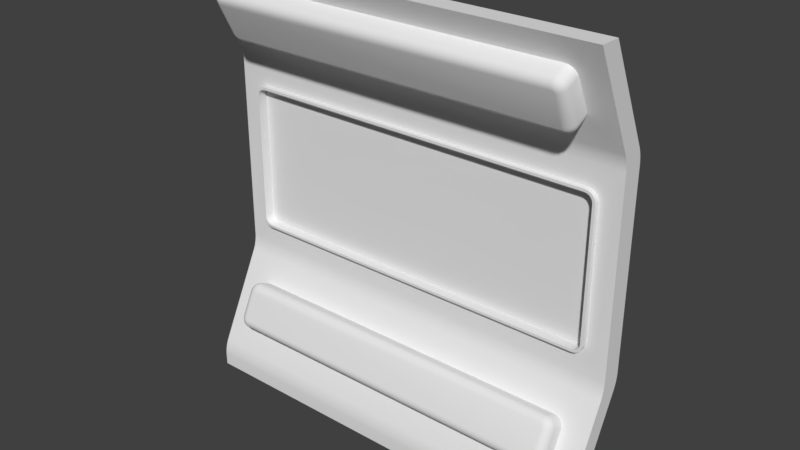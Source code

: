 # Source: LaboratoryWindowedWall.blend  (saved by Blender 2.78.0; exported with 4.5.12 LTS)
import bpy
from mathutils import Matrix  # noqa: F401  (used for matrix-valued properties, if any)

bpy.ops.wm.read_factory_settings(use_empty=True)
scene = bpy.context.scene
scene.name = 'Scene'

# ---- collections
col_collection_1 = bpy.data.collections.new('Collection 1'); scene.collection.children.link(col_collection_1)

# ---- world
world_world = bpy.data.worlds.new('World'); scene.world = world_world
world_world.color = (0.05088, 0.05088, 0.05088)
world_world.use_sun_shadow = False
world_world.sun_shadow_jitter_overblur = 0.0
world_world.cycles.sampling_method = 'MANUAL'

# ---- meshes
me_cube_002 = bpy.data.meshes.new('Cube.002')
me_cube_002.from_pydata([(-0.05, -0.05, -0.05), (-0.05, -0.05, 0.05), (-0.05, 0.05, -0.05), (-0.05, 0.05, 0.05), (0.05, -0.05, -0.05), (0.05, -0.05, 0.05), (0.05, 0.05, -0.05), (0.05, 0.05, 0.05)], [], [(0, 1, 3, 2), (2, 3, 7, 6), (6, 7, 5, 4), (4, 5, 1, 0), (2, 6, 4, 0), (7, 3, 1, 5)])
me_cube_002.use_remesh_preserve_volume = False
me_cube_002.use_remesh_preserve_attributes = False
me_cube_002.use_mirror_vertex_groups = False
me_cube_002.update()
me_cube_001 = bpy.data.meshes.new('Cube.001')
me_cube_001.from_pydata([(-2.0, 0.8, -1.0), (-2.0, 1.0, -1.0), (2.0, 0.8, -1.0), (2.0, 1.0, -1.0), (-2.0, 1.0, 3.2), (2.0, 1.0, 3.2), (-2.0, 1.38, 0.2), (-2.0, 1.278, 0.1619), (-2.0, 1.29, 0.2025), (-2.0, 1.297, 0.2439), (2.0, 1.38, 0.2), (2.0, 1.297, 0.2439), (2.0, 1.29, 0.2025), (2.0, 1.278, 0.1619), (-2.0, 1.464, 0.1284), (-2.0, 1.42, 0.2), (-2.0, 1.497, 0.2439), (-2.0, 1.49, 0.2025), (-2.0, 1.478, 0.1619), (2.0, 1.464, 0.1284), (2.0, 1.42, 0.2), (2.0, 1.478, 0.1619), (2.0, 1.49, 0.2025), (2.0, 1.497, 0.2439), (-2.0, 1.464, 2.272), (-2.0, 1.42, 2.2), (-2.0, 1.478, 2.238), (-2.0, 1.49, 2.198), (-2.0, 1.497, 2.156), (2.0, 1.464, 2.272), (2.0, 1.42, 2.2), (2.0, 1.497, 2.156), (2.0, 1.49, 2.198), (2.0, 1.478, 2.238), (-2.0, 1.38, 2.2), (-2.0, 1.297, 2.156), (-2.0, 1.29, 2.198), (-2.0, 1.278, 2.238), (2.0, 1.38, 2.2), (2.0, 1.278, 2.238), (2.0, 1.29, 2.198), (2.0, 1.297, 2.156), (-2.0, 1.036, -0.7284), (-2.0, 1.0, -0.88), (-2.0, 0.92, -0.8), (-2.0, 1.022, -0.7619), (-2.0, 1.01, -0.8025), (-2.0, 1.003, -0.8439), (2.0, 1.0, -0.88), (2.0, 1.036, -0.7284), (2.0, 0.92, -0.8), (2.0, 1.003, -0.8439), (2.0, 1.01, -0.8025), (2.0, 1.022, -0.7619), (-2.0, 0.8, -0.88), (-2.0, 0.88, -0.8), (-2.0, 0.8027, -0.8439), (-2.0, 0.8105, -0.8025), (-2.0, 0.8221, -0.7619), (2.0, 0.8, -0.88), (2.0, 0.88, -0.8), (2.0, 0.8221, -0.7619), (2.0, 0.8105, -0.8025), (2.0, 0.8027, -0.8439), (2.0, 1.3, 0.28), (-2.0, 1.3, 0.28), (-2.0, 1.5, 0.28), (2.0, 1.5, 0.28), (2.0, 1.5, 2.12), (-2.0, 1.5, 2.12), (-2.0, 1.3, 2.12), (2.0, 1.3, 2.12), (-1.7, 1.3, 0.48), (-1.8, 1.3, 0.58), (-1.871, 1.3, 0.4093), (-1.731, 1.3, 0.4849), (-1.759, 1.3, 0.4991), (-1.781, 1.3, 0.5212), (-1.795, 1.3, 0.5491), (1.8, 1.3, 0.58), (1.7, 1.3, 0.48), (1.871, 1.3, 0.4093), (1.795, 1.3, 0.5491), (1.781, 1.3, 0.5212), (1.759, 1.3, 0.4991), (1.731, 1.3, 0.4849), (-1.8, 1.5, 0.58), (-1.7, 1.5, 0.48), (-1.871, 1.5, 0.4093), (-1.795, 1.5, 0.5491), (-1.781, 1.5, 0.5212), (-1.759, 1.5, 0.4991), (-1.731, 1.5, 0.4849), (1.7, 1.5, 0.48), (1.8, 1.5, 0.58), (1.871, 1.5, 0.4093), (1.731, 1.5, 0.4849), (1.759, 1.5, 0.4991), (1.781, 1.5, 0.5212), (1.795, 1.5, 0.5491), (-1.7, 1.5, 1.92), (-1.8, 1.5, 1.82), (-1.871, 1.5, 1.991), (-1.731, 1.5, 1.915), (-1.759, 1.5, 1.901), (-1.781, 1.5, 1.879), (-1.795, 1.5, 1.851), (1.8, 1.5, 1.82), (1.7, 1.5, 1.92), (1.871, 1.5, 1.991), (1.795, 1.5, 1.851), (1.781, 1.5, 1.879), (1.759, 1.5, 1.901), (1.731, 1.5, 1.915), (-1.8, 1.3, 1.82), (-1.7, 1.3, 1.92), (-1.871, 1.3, 1.991), (-1.795, 1.3, 1.851), (-1.781, 1.3, 1.879), (-1.759, 1.3, 1.901), (-1.731, 1.3, 1.915), (1.7, 1.3, 1.92), (1.8, 1.3, 1.82), (1.871, 1.3, 1.991), (1.731, 1.3, 1.915), (1.759, 1.3, 1.901), (1.781, 1.3, 1.879), (1.795, 1.3, 1.851), (1.775, 1.55, 0.582), (1.698, 1.55, 0.505), (1.771, 1.55, 0.5569), (1.76, 1.55, 0.5361), (1.744, 1.55, 0.5196), (1.723, 1.55, 0.509), (-1.698, 1.55, 0.505), (-1.775, 1.55, 0.582), (-1.723, 1.55, 0.509), (-1.744, 1.55, 0.5196), (-1.76, 1.55, 0.5361), (-1.771, 1.55, 0.5569), (-1.775, 1.55, 1.818), (-1.698, 1.55, 1.895), (-1.771, 1.55, 1.843), (-1.76, 1.55, 1.864), (-1.744, 1.55, 1.88), (-1.723, 1.55, 1.891), (1.698, 1.55, 1.895), (1.775, 1.55, 1.818), (1.723, 1.55, 1.891), (1.744, 1.55, 1.88), (1.76, 1.55, 1.864), (1.771, 1.55, 1.843), (-1.775, 1.25, 0.582), (-1.698, 1.25, 0.505), (-1.771, 1.25, 0.5569), (-1.76, 1.25, 0.5361), (-1.744, 1.25, 0.5196), (-1.723, 1.25, 0.509), (1.698, 1.25, 0.505), (1.775, 1.25, 0.582), (1.723, 1.25, 0.509), (1.744, 1.25, 0.5196), (1.76, 1.25, 0.5361), (1.771, 1.25, 0.5569), (1.775, 1.25, 1.818), (1.698, 1.25, 1.895), (1.771, 1.25, 1.843), (1.76, 1.25, 1.864), (1.744, 1.25, 1.88), (1.723, 1.25, 1.891), (-1.698, 1.25, 1.895), (-1.775, 1.25, 1.818), (-1.723, 1.25, 1.891), (-1.744, 1.25, 1.88), (-1.76, 1.25, 1.864), (-1.771, 1.25, 1.843), (-1.8, 1.55, 0.58), (-1.795, 1.55, 0.5491), (-1.781, 1.55, 0.5212), (-1.759, 1.55, 0.4991), (-1.731, 1.55, 0.4849), (-1.7, 1.55, 0.48), (1.795, 1.55, 0.5491), (1.8, 1.55, 0.58), (1.781, 1.55, 0.5212), (1.759, 1.55, 0.4991), (1.731, 1.55, 0.4849), (1.7, 1.55, 0.48), (-1.7, 1.55, 1.92), (-1.731, 1.55, 1.915), (-1.759, 1.55, 1.901), (-1.781, 1.55, 1.879), (-1.795, 1.55, 1.851), (-1.8, 1.55, 1.82), (1.8, 1.55, 1.82), (1.795, 1.55, 1.851), (1.781, 1.55, 1.879), (1.759, 1.55, 1.901), (1.731, 1.55, 1.915), (1.7, 1.55, 1.92), (1.8, 1.25, 0.58), (1.795, 1.25, 0.5491), (1.781, 1.25, 0.5212), (1.759, 1.25, 0.4991), (1.731, 1.25, 0.4849), (1.7, 1.25, 0.48), (-1.795, 1.25, 0.5491), (-1.8, 1.25, 0.58), (-1.781, 1.25, 0.5212), (-1.759, 1.25, 0.4991), (-1.731, 1.25, 0.4849), (-1.7, 1.25, 0.48), (1.7, 1.25, 1.92), (1.731, 1.25, 1.915), (1.759, 1.25, 1.901), (1.781, 1.25, 1.879), (1.795, 1.25, 1.851), (1.8, 1.25, 1.82), (-1.8, 1.25, 1.82), (-1.795, 1.25, 1.851), (-1.781, 1.25, 1.879), (-1.759, 1.25, 1.901), (-1.731, 1.25, 1.915), (-1.7, 1.25, 1.92), (2.0, 0.8, 3.2), (-2.0, 0.8, 3.2), (-2.0, 1.264, 0.1284), (2.0, 1.264, 0.1284), (2.0, 1.264, 2.272), (-2.0, 1.264, 2.272), (2.0, 0.8358, -0.7284), (-2.0, 0.8358, -0.7284), (-1.75, 0.9565, 2.887), (-1.65, 0.9118, 2.976), (-1.821, 0.8802, 3.04), (-1.745, 0.9427, 2.915), (-1.731, 0.9302, 2.94), (-1.709, 0.9203, 2.959), (-1.681, 0.914, 2.972), (1.65, 0.9118, 2.976), (1.75, 0.9565, 2.887), (1.821, 0.8802, 3.04), (1.681, 0.914, 2.972), (1.709, 0.9203, 2.959), (1.731, 0.9302, 2.94), (1.745, 0.9427, 2.915), (-1.75, 1.108, -0.1846), (-1.65, 1.152, -0.09516), (-1.821, 1.184, -0.03192), (-1.745, 1.122, -0.157), (-1.731, 1.134, -0.132), (-1.709, 1.144, -0.1122), (-1.681, 1.15, -0.09954), (1.65, 1.152, -0.09516), (1.75, 1.108, -0.1846), (1.821, 1.184, -0.03192), (1.681, 1.15, -0.09954), (1.709, 1.144, -0.1122), (1.731, 1.134, -0.132), (1.745, 1.122, -0.157), (-1.65, 1.152, 2.495), (-1.75, 1.108, 2.585), (-1.821, 1.184, 2.432), (-1.681, 1.15, 2.5), (-1.709, 1.144, 2.512), (-1.731, 1.134, 2.532), (-1.745, 1.122, 2.557), (1.75, 1.108, 2.585), (1.65, 1.152, 2.495), (1.821, 1.184, 2.432), (1.745, 1.122, 2.557), (1.731, 1.134, 2.532), (1.709, 1.144, 2.512), (1.681, 1.15, 2.5), (-1.65, 0.9476, -0.5048), (-1.75, 0.9923, -0.4154), (-1.821, 0.916, -0.5681), (-1.681, 0.9498, -0.5005), (-1.709, 0.9561, -0.4878), (-1.731, 0.966, -0.468), (-1.745, 0.9785, -0.443), (1.75, 0.9923, -0.4154), (1.65, 0.9476, -0.5048), (1.821, 0.916, -0.5681), (1.745, 0.9785, -0.443), (1.731, 0.966, -0.468), (1.709, 0.9561, -0.4878), (1.681, 0.9498, -0.5005), (-1.67, 0.8162, -0.3203), (-1.75, 0.885, -0.3617), (-1.695, 0.8189, -0.3238), (-1.717, 0.8282, -0.3305), (-1.735, 0.8434, -0.3396), (-1.746, 0.863, -0.3504), (-1.644, 0.8045, -0.3438), (-1.65, 0.8402, -0.4512), (-1.646, 0.7969, -0.3677), (-1.647, 0.7971, -0.3927), (-1.649, 0.805, -0.4165), (-1.65, 0.8199, -0.4366), (-1.668, 0.8108, -0.3312), (-1.745, 0.8712, -0.3894), (-1.692, 0.8108, -0.3399), (-1.713, 0.8179, -0.3512), (-1.73, 0.8312, -0.3641), (-1.741, 0.8496, -0.3772), (-1.665, 0.8084, -0.3359), (-1.731, 0.8587, -0.4143), (-1.686, 0.8053, -0.3509), (-1.704, 0.8096, -0.3678), (-1.718, 0.8207, -0.3851), (-1.728, 0.8376, -0.4012), (-1.661, 0.8065, -0.3397), (-1.709, 0.8488, -0.4341), (-1.676, 0.801, -0.3596), (-1.689, 0.803, -0.381), (-1.7, 0.8123, -0.4019), (-1.706, 0.8281, -0.4202), (-1.656, 0.8053, -0.3421), (-1.681, 0.8424, -0.4468), (-1.664, 0.7982, -0.3652), (-1.671, 0.7988, -0.3894), (-1.676, 0.807, -0.4126), (-1.68, 0.822, -0.4324), (1.644, 0.8045, -0.3438), (1.65, 0.8402, -0.4512), (1.646, 0.7969, -0.3677), (1.647, 0.7971, -0.3927), (1.649, 0.805, -0.4165), (1.65, 0.8199, -0.4366), (1.67, 0.8162, -0.3203), (1.75, 0.885, -0.3617), (1.695, 0.8189, -0.3238), (1.717, 0.8282, -0.3305), (1.735, 0.8434, -0.3396), (1.746, 0.863, -0.3504), (1.656, 0.8053, -0.3421), (1.681, 0.8424, -0.4468), (1.664, 0.7982, -0.3652), (1.671, 0.7988, -0.3894), (1.676, 0.807, -0.4126), (1.68, 0.822, -0.4324), (1.661, 0.8065, -0.3397), (1.709, 0.8488, -0.4341), (1.676, 0.801, -0.3596), (1.689, 0.803, -0.381), (1.7, 0.8123, -0.4019), (1.706, 0.8281, -0.4202), (1.665, 0.8084, -0.3359), (1.731, 0.8587, -0.4143), (1.686, 0.8053, -0.3509), (1.704, 0.8096, -0.3678), (1.718, 0.8207, -0.3851), (1.728, 0.8376, -0.4012), (1.668, 0.8108, -0.3312), (1.745, 0.8712, -0.3894), (1.692, 0.8108, -0.3399), (1.713, 0.8179, -0.3512), (1.73, 0.8312, -0.3641), (1.741, 0.8496, -0.3772), (1.67, 0.926, -0.1008), (1.75, 1.0, -0.1309), (1.695, 0.9304, -0.1008), (1.717, 0.9413, -0.1043), (1.735, 0.9578, -0.111), (1.746, 0.9781, -0.1202), (1.644, 0.9378, -0.07727), (1.65, 1.045, -0.0415), (1.646, 0.9523, -0.05691), (1.647, 0.9725, -0.04205), (1.649, 0.9962, -0.03413), (1.65, 1.021, -0.03394), (1.668, 0.9314, -0.08991), (1.745, 1.014, -0.1033), (1.692, 0.9384, -0.08474), (1.713, 0.9517, -0.08358), (1.73, 0.97, -0.08655), (1.741, 0.9915, -0.09334), (1.665, 0.9338, -0.08517), (1.731, 1.027, -0.07836), (1.686, 0.9439, -0.07376), (1.704, 0.96, -0.06697), (1.718, 0.9805, -0.06547), (1.728, 1.003, -0.06939), (1.661, 0.9357, -0.08141), (1.709, 1.037, -0.05858), (1.676, 0.9482, -0.06505), (1.689, 0.9666, -0.05379), (1.7, 0.9889, -0.04874), (1.706, 1.013, -0.05039), (1.656, 0.9369, -0.079), (1.681, 1.043, -0.04587), (1.664, 0.951, -0.05946), (1.671, 0.9708, -0.04533), (1.676, 0.9943, -0.038), (1.68, 1.019, -0.03819), (-1.644, 0.9378, -0.07727), (-1.65, 1.045, -0.0415), (-1.646, 0.9523, -0.05691), (-1.647, 0.9725, -0.04205), (-1.649, 0.9962, -0.03413), (-1.65, 1.021, -0.03394), (-1.67, 0.926, -0.1008), (-1.75, 1.0, -0.1309), (-1.695, 0.9304, -0.1008), (-1.717, 0.9413, -0.1043), (-1.735, 0.9578, -0.111), (-1.746, 0.9781, -0.1202), (-1.656, 0.9369, -0.079), (-1.681, 1.043, -0.04587), (-1.664, 0.951, -0.05946), (-1.671, 0.9708, -0.04533), (-1.676, 0.9943, -0.038), (-1.68, 1.019, -0.03819), (-1.661, 0.9357, -0.08141), (-1.709, 1.037, -0.05858), (-1.676, 0.9482, -0.06505), (-1.689, 0.9666, -0.05379), (-1.7, 0.9889, -0.04874), (-1.706, 1.013, -0.05039), (-1.665, 0.9338, -0.08517), (-1.731, 1.027, -0.07836), (-1.686, 0.9439, -0.07376), (-1.704, 0.96, -0.06697), (-1.718, 0.9805, -0.06547), (-1.728, 1.003, -0.06939), (-1.668, 0.9314, -0.08991), (-1.745, 1.014, -0.1033), (-1.692, 0.9384, -0.08474), (-1.713, 0.9517, -0.08358), (-1.73, 0.97, -0.08654), (-1.741, 0.9915, -0.09334), (-1.67, 0.926, 2.501), (-1.75, 1.0, 2.531), (-1.695, 0.9304, 2.501), (-1.717, 0.9413, 2.504), (-1.735, 0.9578, 2.511), (-1.746, 0.9781, 2.52), (-1.644, 0.9378, 2.477), (-1.65, 1.045, 2.441), (-1.646, 0.9523, 2.457), (-1.647, 0.9725, 2.442), (-1.649, 0.9962, 2.434), (-1.65, 1.021, 2.434), (-1.668, 0.9314, 2.49), (-1.745, 1.014, 2.503), (-1.692, 0.9384, 2.485), (-1.713, 0.9517, 2.484), (-1.73, 0.97, 2.487), (-1.741, 0.9915, 2.493), (-1.665, 0.9338, 2.485), (-1.731, 1.027, 2.478), (-1.686, 0.9439, 2.474), (-1.704, 0.96, 2.467), (-1.718, 0.9805, 2.465), (-1.728, 1.003, 2.469), (-1.661, 0.9357, 2.481), (-1.709, 1.037, 2.459), (-1.676, 0.9482, 2.465), (-1.689, 0.9666, 2.454), (-1.7, 0.9889, 2.449), (-1.706, 1.013, 2.45), (-1.656, 0.9369, 2.479), (-1.681, 1.043, 2.446), (-1.664, 0.951, 2.459), (-1.671, 0.9708, 2.445), (-1.676, 0.9943, 2.438), (-1.68, 1.019, 2.438), (1.644, 0.9378, 2.477), (1.65, 1.045, 2.441), (1.646, 0.9523, 2.457), (1.647, 0.9725, 2.442), (1.649, 0.9962, 2.434), (1.65, 1.021, 2.434), (1.67, 0.926, 2.501), (1.75, 1.0, 2.531), (1.695, 0.9304, 2.501), (1.717, 0.9413, 2.504), (1.735, 0.9578, 2.511), (1.746, 0.9781, 2.52), (1.656, 0.9369, 2.479), (1.681, 1.043, 2.446), (1.664, 0.951, 2.459), (1.671, 0.9708, 2.445), (1.676, 0.9943, 2.438), (1.68, 1.019, 2.438), (1.661, 0.9357, 2.481), (1.709, 1.037, 2.459), (1.676, 0.9482, 2.465), (1.689, 0.9666, 2.454), (1.7, 0.9889, 2.449), (1.706, 1.013, 2.45), (1.665, 0.9338, 2.485), (1.731, 1.027, 2.478), (1.686, 0.9439, 2.474), (1.704, 0.96, 2.467), (1.718, 0.9805, 2.465), (1.728, 1.003, 2.469), (1.668, 0.9314, 2.49), (1.745, 1.014, 2.503), (1.692, 0.9384, 2.485), (1.713, 0.9517, 2.484), (1.73, 0.97, 2.487), (1.741, 0.9915, 2.493), (1.67, 0.7805, 2.792), (1.75, 0.8492, 2.833), (1.695, 0.7831, 2.795), (1.717, 0.7925, 2.802), (1.735, 0.8077, 2.811), (1.746, 0.8272, 2.822), (1.644, 0.7687, 2.815), (1.65, 0.8045, 2.923), (1.646, 0.7611, 2.839), (1.647, 0.7613, 2.864), (1.649, 0.7692, 2.888), (1.65, 0.7841, 2.908), (1.668, 0.775, 2.803), (1.745, 0.8354, 2.861), (1.692, 0.7751, 2.811), (1.713, 0.7821, 2.823), (1.73, 0.7955, 2.836), (1.741, 0.8138, 2.849), (1.665, 0.7726, 2.807), (1.731, 0.8229, 2.886), (1.686, 0.7696, 2.822), (1.704, 0.7738, 2.839), (1.718, 0.7849, 2.857), (1.728, 0.8018, 2.873), (1.661, 0.7708, 2.811), (1.709, 0.813, 2.906), (1.676, 0.7652, 2.831), (1.689, 0.7672, 2.853), (1.7, 0.7766, 2.873), (1.706, 0.7923, 2.892), (1.656, 0.7696, 2.814), (1.681, 0.8067, 2.918), (1.664, 0.7624, 2.837), (1.671, 0.763, 2.861), (1.676, 0.7712, 2.884), (1.68, 0.7862, 2.904), (-1.644, 0.7687, 2.815), (-1.65, 0.8045, 2.923), (-1.646, 0.7611, 2.839), (-1.647, 0.7613, 2.864), (-1.649, 0.7692, 2.888), (-1.65, 0.7841, 2.908), (-1.67, 0.7805, 2.792), (-1.75, 0.8492, 2.833), (-1.695, 0.7831, 2.795), (-1.717, 0.7925, 2.802), (-1.735, 0.8077, 2.811), (-1.746, 0.8272, 2.822), (-1.656, 0.7696, 2.814), (-1.681, 0.8067, 2.918), (-1.664, 0.7624, 2.837), (-1.671, 0.763, 2.861), (-1.676, 0.7712, 2.884), (-1.68, 0.7862, 2.904), (-1.661, 0.7708, 2.811), (-1.709, 0.813, 2.906), (-1.676, 0.7652, 2.831), (-1.689, 0.7672, 2.853), (-1.7, 0.7766, 2.873), (-1.706, 0.7923, 2.892), (-1.665, 0.7726, 2.807), (-1.731, 0.8229, 2.886), (-1.686, 0.7696, 2.822), (-1.704, 0.7738, 2.839), (-1.718, 0.7849, 2.857), (-1.728, 0.8018, 2.873), (-1.668, 0.775, 2.803), (-1.745, 0.8354, 2.861), (-1.692, 0.7751, 2.811), (-1.713, 0.7821, 2.823), (-1.73, 0.7955, 2.836), (-1.741, 0.8138, 2.849), (-2.0, 1.0, -1.0), (-2.0, 1.0, -1.0), (-2.0, 0.8, -1.0), (-2.0, 0.8, -1.0), (2.0, 1.0, -1.0), (2.0, 1.0, -1.0), (2.0, 0.8, -1.0), (2.0, 0.8, -1.0), (-2.0, 0.8, 3.2), (-2.0, 0.8, 3.2), (-2.0, 1.0, 3.2), (-2.0, 1.0, 3.2), (2.0, 1.0, 3.2), (2.0, 1.0, 3.2), (2.0, 0.8, 3.2), (2.0, 0.8, 3.2), (-2.0, 1.264, 0.1284), (-2.0, 1.278, 0.1619), (-2.0, 1.29, 0.2025), (-2.0, 1.297, 0.2439), (-2.0, 1.3, 0.28), (2.0, 1.3, 0.28), (2.0, 1.297, 0.2439), (2.0, 1.29, 0.2025), (2.0, 1.278, 0.1619), (2.0, 1.264, 0.1284), (-2.0, 1.5, 0.28), (-2.0, 1.497, 0.2439), (-2.0, 1.49, 0.2025), (-2.0, 1.478, 0.1619), (-2.0, 1.464, 0.1284), (2.0, 1.464, 0.1284), (2.0, 1.478, 0.1619), (2.0, 1.49, 0.2025), (2.0, 1.497, 0.2439), (2.0, 1.5, 0.28), (-2.0, 1.464, 2.272), (-2.0, 1.478, 2.238), (-2.0, 1.49, 2.198), (-2.0, 1.497, 2.156), (-2.0, 1.5, 2.12), (2.0, 1.5, 2.12), (2.0, 1.497, 2.156), (2.0, 1.49, 2.198), (2.0, 1.478, 2.238), (2.0, 1.464, 2.272), (-2.0, 1.3, 2.12), (-2.0, 1.297, 2.156), (-2.0, 1.29, 2.198), (-2.0, 1.278, 2.238), (-2.0, 1.264, 2.272), (2.0, 1.264, 2.272), (2.0, 1.278, 2.238), (2.0, 1.29, 2.198), (2.0, 1.297, 2.156), (2.0, 1.3, 2.12), (-2.0, 1.036, -0.7284), (-2.0, 1.022, -0.7619), (-2.0, 1.01, -0.8025), (-2.0, 1.003, -0.8439), (-2.0, 1.0, -0.88), (2.0, 1.0, -0.88), (2.0, 1.003, -0.8439), (2.0, 1.01, -0.8025), (2.0, 1.022, -0.7619), (2.0, 1.036, -0.7284), (-2.0, 0.8, -0.88), (-2.0, 0.8027, -0.8439), (-2.0, 0.8105, -0.8025), (-2.0, 0.8221, -0.7619), (-2.0, 0.8358, -0.7284), (2.0, 0.8358, -0.7284), (2.0, 0.8221, -0.7619), (2.0, 0.8105, -0.8025), (2.0, 0.8027, -0.8439), (2.0, 0.8, -0.88), (-1.7, 1.3, 0.48), (-1.731, 1.3, 0.4849), (-1.759, 1.3, 0.4991), (-1.781, 1.3, 0.5212), (-1.795, 1.3, 0.5491), (-1.8, 1.3, 0.58), (1.8, 1.3, 0.58), (1.795, 1.3, 0.5491), (1.781, 1.3, 0.5212), (1.759, 1.3, 0.4991), (1.731, 1.3, 0.4849), (1.7, 1.3, 0.48), (-1.8, 1.5, 0.58), (-1.795, 1.5, 0.5491), (-1.781, 1.5, 0.5212), (-1.759, 1.5, 0.4991), (-1.731, 1.5, 0.4849), (-1.7, 1.5, 0.48), (1.7, 1.5, 0.48), (1.731, 1.5, 0.4849), (1.759, 1.5, 0.4991), (1.781, 1.5, 0.5212), (1.795, 1.5, 0.5491), (1.8, 1.5, 0.58), (-1.7, 1.5, 1.92), (-1.731, 1.5, 1.915), (-1.759, 1.5, 1.901), (-1.781, 1.5, 1.879), (-1.795, 1.5, 1.851), (-1.8, 1.5, 1.82), (1.8, 1.5, 1.82), (1.795, 1.5, 1.851), (1.781, 1.5, 1.879), (1.759, 1.5, 1.901), (1.731, 1.5, 1.915), (1.7, 1.5, 1.92), (-1.8, 1.3, 1.82), (-1.795, 1.3, 1.851), (-1.781, 1.3, 1.879), (-1.759, 1.3, 1.901), (-1.731, 1.3, 1.915), (-1.7, 1.3, 1.92), (1.7, 1.3, 1.92), (1.731, 1.3, 1.915), (1.759, 1.3, 1.901), (1.781, 1.3, 1.879), (1.795, 1.3, 1.851), (1.8, 1.3, 1.82), (-1.8, 1.55, 0.58), (-1.795, 1.55, 0.5491), (-1.781, 1.55, 0.5212), (-1.759, 1.55, 0.4991), (-1.731, 1.55, 0.4849), (-1.7, 1.55, 0.48), (1.795, 1.55, 0.5491), (1.8, 1.55, 0.58), (1.781, 1.55, 0.5212), (1.759, 1.55, 0.4991), (1.731, 1.55, 0.4849), (1.7, 1.55, 0.48), (-1.7, 1.55, 1.92), (-1.731, 1.55, 1.915), (-1.759, 1.55, 1.901), (-1.781, 1.55, 1.879), (-1.795, 1.55, 1.851), (-1.8, 1.55, 1.82), (1.8, 1.55, 1.82), (1.795, 1.55, 1.851), (1.781, 1.55, 1.879), (1.759, 1.55, 1.901), (1.731, 1.55, 1.915), (1.7, 1.55, 1.92), (1.8, 1.25, 0.58), (1.795, 1.25, 0.5491), (1.781, 1.25, 0.5212), (1.759, 1.25, 0.4991), (1.731, 1.25, 0.4849), (1.7, 1.25, 0.48), (-1.795, 1.25, 0.5491), (-1.8, 1.25, 0.58), (-1.781, 1.25, 0.5212), (-1.759, 1.25, 0.4991), (-1.731, 1.25, 0.4849), (-1.7, 1.25, 0.48), (1.7, 1.25, 1.92), (1.731, 1.25, 1.915), (1.759, 1.25, 1.901), (1.781, 1.25, 1.879), (1.795, 1.25, 1.851), (1.8, 1.25, 1.82), (-1.8, 1.25, 1.82), (-1.795, 1.25, 1.851), (-1.781, 1.25, 1.879), (-1.759, 1.25, 1.901), (-1.731, 1.25, 1.915), (-1.7, 1.25, 1.92), (-1.775, 1.55, 0.582), (-1.771, 1.55, 0.5569), (-1.76, 1.55, 0.5361), (-1.744, 1.55, 0.5196), (-1.723, 1.55, 0.509), (-1.698, 1.55, 0.505), (1.771, 1.55, 0.5569), (1.775, 1.55, 0.582), (1.76, 1.55, 0.5361), (1.744, 1.55, 0.5196), (1.723, 1.55, 0.509), (1.698, 1.55, 0.505), (-1.698, 1.55, 1.895), (-1.723, 1.55, 1.891), (-1.744, 1.55, 1.88), (-1.76, 1.55, 1.864), (-1.771, 1.55, 1.843), (-1.775, 1.55, 1.818), (1.775, 1.55, 1.818), (1.771, 1.55, 1.843), (1.76, 1.55, 1.864), (1.744, 1.55, 1.88), (1.723, 1.55, 1.891), (1.698, 1.55, 1.895), (1.775, 1.25, 0.582), (1.771, 1.25, 0.5569), (1.76, 1.25, 0.5361), (1.744, 1.25, 0.5196), (1.723, 1.25, 0.509), (1.698, 1.25, 0.505), (-1.771, 1.25, 0.5569), (-1.775, 1.25, 0.582), (-1.76, 1.25, 0.5361), (-1.744, 1.25, 0.5196), (-1.723, 1.25, 0.509), (-1.698, 1.25, 0.505), (1.698, 1.25, 1.895), (1.723, 1.25, 1.891), (1.744, 1.25, 1.88), (1.76, 1.25, 1.864), (1.771, 1.25, 1.843), (1.775, 1.25, 1.818), (-1.775, 1.25, 1.818), (-1.771, 1.25, 1.843), (-1.76, 1.25, 1.864), (-1.744, 1.25, 1.88), (-1.723, 1.25, 1.891), (-1.698, 1.25, 1.895), (-1.75, 0.9565, 2.887), (-1.745, 0.9427, 2.915), (-1.731, 0.9302, 2.94), (-1.709, 0.9203, 2.959), (-1.681, 0.914, 2.972), (-1.65, 0.9118, 2.976), (1.65, 0.9118, 2.976), (1.681, 0.914, 2.972), (1.709, 0.9203, 2.959), (1.731, 0.9302, 2.94), (1.745, 0.9427, 2.915), (1.75, 0.9565, 2.887), (-1.75, 1.108, -0.1846), (-1.745, 1.122, -0.157), (-1.731, 1.134, -0.132), (-1.709, 1.144, -0.1122), (-1.681, 1.15, -0.09954), (-1.65, 1.152, -0.09516), (1.65, 1.152, -0.09516), (1.681, 1.15, -0.09954), (1.709, 1.144, -0.1122), (1.731, 1.134, -0.132), (1.745, 1.122, -0.157), (1.75, 1.108, -0.1846), (-1.65, 1.152, 2.495), (-1.681, 1.15, 2.5), (-1.709, 1.144, 2.512), (-1.731, 1.134, 2.532), (-1.745, 1.122, 2.557), (-1.75, 1.108, 2.585), (1.75, 1.108, 2.585), (1.745, 1.122, 2.557), (1.731, 1.134, 2.532), (1.709, 1.144, 2.512), (1.681, 1.15, 2.5), (1.65, 1.152, 2.495), (-1.65, 0.9476, -0.5048), (-1.681, 0.9498, -0.5005), (-1.709, 0.9561, -0.4878), (-1.731, 0.966, -0.468), (-1.745, 0.9785, -0.443), (-1.75, 0.9923, -0.4154), (1.75, 0.9923, -0.4154), (1.745, 0.9785, -0.443), (1.731, 0.966, -0.468), (1.709, 0.9561, -0.4878), (1.681, 0.9498, -0.5005), (1.65, 0.9476, -0.5048)], [], [(577, 43, 48, 580), (49, 42, 14, 19), (576, 581, 582, 578), (3, 637, 50, 60, 651, 583), (602, 15, 6, 596, 622, 34, 25, 616), (632, 44, 55, 646, 592, 6, 15, 606), (627, 38, 30, 621, 589, 590), (588, 586, 584, 591), (612, 25, 34, 626, 585, 587), (597, 10, 20, 611, 617, 30, 38, 631), (592, 593, 6), (593, 594, 6), (594, 595, 6), (595, 596, 6), (597, 598, 10), (598, 599, 10), (599, 600, 10), (600, 601, 10), (64, 65, 9, 11), (11, 9, 8, 12), (12, 8, 7, 13), (13, 7, 226, 227), (29, 24, 4, 5), (602, 603, 15), (603, 604, 15), (604, 605, 15), (605, 606, 15), (607, 608, 20), (608, 609, 20), (609, 610, 20), (610, 611, 20), (66, 67, 23, 16), (16, 23, 22, 17), (17, 22, 21, 18), (18, 21, 19, 14), (647, 60, 50, 641, 607, 20, 10, 601), (612, 613, 25), (613, 614, 25), (614, 615, 25), (615, 616, 25), (617, 618, 30), (618, 619, 30), (619, 620, 30), (620, 621, 30), (24, 29, 33, 26), (26, 33, 32, 27), (27, 32, 31, 28), (28, 31, 68, 69), (622, 623, 34), (623, 624, 34), (624, 625, 34), (625, 626, 34), (627, 628, 38), (628, 629, 38), (629, 630, 38), (630, 631, 38), (228, 229, 37, 39), (39, 37, 36, 40), (40, 36, 35, 41), (41, 35, 70, 71), (632, 633, 44), (633, 634, 44), (634, 635, 44), (635, 636, 44), (637, 638, 50), (638, 639, 50), (639, 640, 50), (640, 641, 50), (42, 49, 53, 45), (45, 53, 52, 46), (46, 52, 51, 47), (47, 51, 48, 43), (579, 642, 55, 44, 636, 1), (642, 643, 55), (643, 644, 55), (644, 645, 55), (645, 646, 55), (647, 648, 60), (648, 649, 60), (649, 650, 60), (650, 651, 60), (230, 231, 58, 61), (61, 58, 57, 62), (62, 57, 56, 63), (63, 56, 54, 59), (2, 59, 54, 0), (73, 731, 742, 114), (101, 717, 700, 86), (116, 693, 694, 123, 71, 70), (94, 707, 718, 107), (87, 705, 711, 93), (115, 747, 736, 121), (81, 663, 652, 74, 65, 64), (88, 669, 670, 95, 67, 66), (750, 780, 781, 751), (95, 675, 682, 109, 68, 67), (102, 681, 664, 88, 66, 69), (109, 687, 676, 102, 69, 68), (108, 723, 712, 100), (74, 657, 688, 116, 70, 65), (123, 699, 658, 81, 64, 71), (139, 154, 780, 750), (122, 741, 724, 79), (652, 653, 74), (653, 654, 74), (654, 655, 74), (655, 656, 74), (656, 657, 74), (658, 659, 81), (659, 660, 81), (660, 661, 81), (661, 662, 81), (662, 663, 81), (664, 665, 88), (665, 666, 88), (666, 667, 88), (667, 668, 88), (668, 669, 88), (670, 671, 95), (671, 672, 95), (672, 673, 95), (673, 674, 95), (674, 675, 95), (676, 677, 102), (677, 678, 102), (678, 679, 102), (679, 680, 102), (680, 681, 102), (682, 683, 109), (683, 684, 109), (684, 685, 109), (685, 686, 109), (686, 687, 109), (688, 689, 116), (689, 690, 116), (690, 691, 116), (691, 692, 116), (692, 693, 116), (694, 695, 123), (695, 696, 123), (696, 697, 123), (697, 698, 123), (698, 699, 123), (86, 700, 701, 89), (89, 701, 702, 90), (90, 702, 703, 91), (91, 703, 704, 92), (92, 704, 705, 87), (707, 94, 99, 706), (706, 99, 98, 708), (708, 98, 97, 709), (709, 97, 96, 710), (710, 96, 93, 711), (100, 712, 713, 103), (103, 713, 714, 104), (104, 714, 715, 105), (105, 715, 716, 106), (106, 716, 717, 101), (107, 718, 719, 110), (110, 719, 720, 111), (111, 720, 721, 112), (112, 721, 722, 113), (113, 722, 723, 108), (79, 724, 725, 82), (82, 725, 726, 83), (83, 726, 727, 84), (84, 727, 728, 85), (85, 728, 729, 80), (731, 73, 78, 730), (730, 78, 77, 732), (732, 77, 76, 733), (733, 76, 75, 734), (734, 75, 72, 735), (121, 736, 737, 124), (124, 737, 738, 125), (125, 738, 739, 126), (126, 739, 740, 127), (127, 740, 741, 122), (114, 742, 743, 117), (117, 743, 744, 118), (118, 744, 745, 119), (119, 745, 746, 120), (120, 746, 747, 115), (80, 729, 735, 72), (748, 749, 177, 176), (749, 138, 178, 177), (138, 137, 179, 178), (137, 752, 180, 179), (752, 753, 181, 180), (754, 755, 183, 182), (756, 754, 182, 184), (757, 756, 184, 185), (758, 757, 185, 186), (759, 758, 186, 187), (760, 761, 189, 188), (761, 762, 190, 189), (762, 763, 191, 190), (763, 764, 192, 191), (764, 765, 193, 192), (766, 767, 195, 194), (767, 768, 196, 195), (768, 769, 197, 196), (769, 770, 198, 197), (770, 771, 199, 198), (772, 773, 201, 200), (773, 774, 202, 201), (774, 775, 203, 202), (775, 776, 204, 203), (776, 777, 205, 204), (778, 779, 207, 206), (155, 778, 206, 208), (156, 155, 208, 209), (782, 156, 209, 210), (783, 782, 210, 211), (784, 785, 213, 212), (785, 786, 214, 213), (786, 787, 215, 214), (787, 788, 216, 215), (788, 789, 217, 216), (790, 791, 219, 218), (791, 792, 220, 219), (792, 793, 221, 220), (793, 794, 222, 221), (794, 795, 223, 222), (777, 783, 211, 205), (779, 790, 218, 207), (789, 772, 200, 217), (765, 748, 176, 193), (753, 759, 187, 181), (755, 766, 194, 183), (771, 760, 188, 199), (795, 784, 212, 223), (751, 781, 157, 136), (136, 157, 153, 134), (134, 153, 158, 129), (129, 158, 160, 133), (133, 160, 161, 132), (132, 161, 162, 131), (131, 162, 163, 130), (130, 163, 159, 128), (128, 159, 164, 147), (147, 164, 166, 151), (151, 166, 167, 150), (150, 167, 168, 149), (149, 168, 169, 148), (148, 169, 165, 146), (146, 165, 170, 141), (141, 170, 172, 145), (145, 172, 173, 144), (144, 173, 174, 143), (143, 174, 175, 142), (142, 175, 171, 140), (140, 171, 152, 135), (135, 152, 154, 139), (463, 821, 260, 439), (319, 833, 274, 295), (301, 836, 279, 307), (239, 511, 535, 803), (267, 475, 499, 827), (289, 837, 836, 301), (253, 367, 391, 815), (281, 331, 355, 839), (433, 825, 824, 445), (283, 843, 832, 276, 231, 230), (445, 824, 265, 451), (255, 819, 838, 283, 230, 227), (276, 275, 808, 248, 226, 231), (269, 831, 820, 262, 229, 228), (248, 813, 814, 255, 227, 226), (241, 807, 826, 269, 228, 224), (262, 261, 796, 234, 225, 229), (796, 797, 234), (797, 798, 234), (798, 799, 234), (799, 800, 234), (800, 801, 234), (802, 242, 241), (242, 804, 241), (804, 805, 241), (805, 806, 241), (806, 807, 241), (808, 809, 248), (809, 810, 248), (810, 811, 248), (811, 812, 248), (812, 813, 248), (814, 256, 255), (256, 816, 255), (816, 817, 255), (817, 818, 255), (818, 819, 255), (820, 263, 262), (263, 822, 262), (822, 823, 262), (823, 266, 262), (266, 261, 262), (826, 270, 269), (270, 828, 269), (828, 829, 269), (829, 830, 269), (830, 831, 269), (832, 277, 276), (277, 834, 276), (834, 835, 276), (835, 280, 276), (280, 275, 276), (838, 284, 283), (284, 840, 283), (840, 841, 283), (841, 842, 283), (842, 843, 283), (286, 343, 337, 287), (259, 373, 361, 254), (839, 355, 349, 285), (285, 349, 343, 286), (254, 361, 331, 281), (837, 289, 403, 246), (307, 279, 278, 313), (313, 278, 833, 319), (287, 337, 325, 282), (282, 325, 295, 274), (258, 379, 373, 259), (252, 409, 397, 247), (815, 391, 385, 257), (257, 385, 379, 258), (247, 397, 367, 253), (251, 415, 409, 252), (432, 444, 450, 456, 462, 438, 468, 480, 486, 492, 498, 474, 504, 516, 522, 528, 534, 510, 540, 552, 558, 564, 570, 546), (249, 427, 421, 250), (250, 421, 415, 251), (246, 403, 427, 249), (272, 487, 481, 273), (245, 517, 505, 240), (827, 499, 493, 271), (271, 493, 487, 272), (240, 505, 475, 267), (825, 433, 547, 232), (451, 265, 264, 457), (457, 264, 821, 463), (273, 481, 469, 268), (268, 469, 439, 260), (244, 523, 517, 245), (238, 553, 541, 233), (803, 535, 529, 243), (243, 529, 523, 244), (233, 541, 511, 239), (237, 559, 553, 238), (235, 571, 565, 236), (236, 565, 559, 237), (232, 547, 571, 235), (234, 801, 802, 241, 224, 225), (330, 354, 356, 332), (332, 356, 357, 333), (333, 357, 358, 334), (334, 358, 359, 335), (335, 359, 355, 331), (354, 348, 350, 356), (356, 350, 351, 357), (357, 351, 352, 358), (358, 352, 353, 359), (359, 353, 349, 355), (348, 342, 344, 350), (350, 344, 345, 351), (351, 345, 346, 352), (352, 346, 347, 353), (353, 347, 343, 349), (342, 336, 338, 344), (344, 338, 339, 345), (345, 339, 340, 346), (346, 340, 341, 347), (347, 341, 337, 343), (336, 324, 326, 338), (338, 326, 327, 339), (339, 327, 328, 340), (340, 328, 329, 341), (341, 329, 325, 337), (300, 288, 290, 302), (302, 290, 291, 303), (303, 291, 292, 304), (304, 292, 293, 305), (305, 293, 289, 301), (306, 300, 302, 308), (308, 302, 303, 309), (309, 303, 304, 310), (310, 304, 305, 311), (311, 305, 301, 307), (312, 306, 308, 314), (314, 308, 309, 315), (315, 309, 310, 316), (316, 310, 311, 317), (317, 311, 307, 313), (318, 312, 314, 320), (320, 314, 315, 321), (321, 315, 316, 322), (322, 316, 317, 323), (323, 317, 313, 319), (294, 318, 320, 296), (296, 320, 321, 297), (297, 321, 322, 298), (298, 322, 323, 299), (299, 323, 319, 295), (366, 390, 392, 368), (368, 392, 393, 369), (369, 393, 394, 370), (370, 394, 395, 371), (371, 395, 391, 367), (390, 384, 386, 392), (392, 386, 387, 393), (393, 387, 388, 394), (394, 388, 389, 395), (395, 389, 385, 391), (384, 378, 380, 386), (386, 380, 381, 387), (387, 381, 382, 388), (388, 382, 383, 389), (389, 383, 379, 385), (378, 372, 374, 380), (380, 374, 375, 381), (381, 375, 376, 382), (382, 376, 377, 383), (383, 377, 373, 379), (372, 360, 362, 374), (374, 362, 363, 375), (375, 363, 364, 376), (376, 364, 365, 377), (377, 365, 361, 373), (402, 426, 428, 404), (404, 428, 429, 405), (405, 429, 430, 406), (406, 430, 431, 407), (407, 431, 427, 403), (426, 420, 422, 428), (428, 422, 423, 429), (429, 423, 424, 430), (430, 424, 425, 431), (431, 425, 421, 427), (420, 414, 416, 422), (422, 416, 417, 423), (423, 417, 418, 424), (424, 418, 419, 425), (425, 419, 415, 421), (414, 408, 410, 416), (416, 410, 411, 417), (417, 411, 412, 418), (418, 412, 413, 419), (419, 413, 409, 415), (408, 396, 398, 410), (410, 398, 399, 411), (411, 399, 400, 412), (412, 400, 401, 413), (413, 401, 397, 409), (474, 498, 500, 476), (476, 500, 501, 477), (477, 501, 502, 478), (478, 502, 503, 479), (479, 503, 499, 475), (498, 492, 494, 500), (500, 494, 495, 501), (501, 495, 496, 502), (502, 496, 497, 503), (503, 497, 493, 499), (492, 486, 488, 494), (494, 488, 489, 495), (495, 489, 490, 496), (496, 490, 491, 497), (497, 491, 487, 493), (486, 480, 482, 488), (488, 482, 483, 489), (489, 483, 484, 490), (490, 484, 485, 491), (491, 485, 481, 487), (480, 468, 470, 482), (482, 470, 471, 483), (483, 471, 472, 484), (484, 472, 473, 485), (485, 473, 469, 481), (444, 432, 434, 446), (446, 434, 435, 447), (447, 435, 436, 448), (448, 436, 437, 449), (449, 437, 433, 445), (450, 444, 446, 452), (452, 446, 447, 453), (453, 447, 448, 454), (454, 448, 449, 455), (455, 449, 445, 451), (456, 450, 452, 458), (458, 452, 453, 459), (459, 453, 454, 460), (460, 454, 455, 461), (461, 455, 451, 457), (462, 456, 458, 464), (464, 458, 459, 465), (465, 459, 460, 466), (466, 460, 461, 467), (467, 461, 457, 463), (438, 462, 464, 440), (440, 464, 465, 441), (441, 465, 466, 442), (442, 466, 467, 443), (443, 467, 463, 439), (510, 534, 536, 512), (512, 536, 537, 513), (513, 537, 538, 514), (514, 538, 539, 515), (515, 539, 535, 511), (534, 528, 530, 536), (536, 530, 531, 537), (537, 531, 532, 538), (538, 532, 533, 539), (539, 533, 529, 535), (528, 522, 524, 530), (530, 524, 525, 531), (531, 525, 526, 532), (532, 526, 527, 533), (533, 527, 523, 529), (522, 516, 518, 524), (524, 518, 519, 525), (525, 519, 520, 526), (526, 520, 521, 527), (527, 521, 517, 523), (516, 504, 506, 518), (518, 506, 507, 519), (519, 507, 508, 520), (520, 508, 509, 521), (521, 509, 505, 517), (546, 570, 572, 548), (548, 572, 573, 549), (549, 573, 574, 550), (550, 574, 575, 551), (551, 575, 571, 547), (570, 564, 566, 572), (572, 566, 567, 573), (573, 567, 568, 574), (574, 568, 569, 575), (575, 569, 565, 571), (564, 558, 560, 566), (566, 560, 561, 567), (567, 561, 562, 568), (568, 562, 563, 569), (569, 563, 559, 565), (558, 552, 554, 560), (560, 554, 555, 561), (561, 555, 556, 562), (562, 556, 557, 563), (563, 557, 553, 559), (552, 540, 542, 554), (554, 542, 543, 555), (555, 543, 544, 556), (556, 544, 545, 557), (557, 545, 541, 553), (432, 546, 548, 434), (434, 548, 549, 435), (435, 549, 550, 436), (436, 550, 551, 437), (437, 551, 547, 433), (540, 510, 512, 542), (542, 512, 513, 543), (543, 513, 514, 544), (544, 514, 515, 545), (545, 515, 511, 541), (504, 474, 476, 506), (506, 476, 477, 507), (507, 477, 478, 508), (508, 478, 479, 509), (509, 479, 475, 505), (288, 402, 404, 290), (290, 404, 405, 291), (291, 405, 406, 292), (292, 406, 407, 293), (293, 407, 403, 289), (396, 366, 368, 398), (398, 368, 369, 399), (399, 369, 370, 400), (400, 370, 371, 401), (401, 371, 367, 397), (360, 330, 332, 362), (362, 332, 333, 363), (363, 333, 334, 364), (364, 334, 335, 365), (365, 335, 331, 361), (468, 438, 440, 470), (470, 440, 441, 471), (471, 441, 442, 472), (472, 442, 443, 473), (473, 443, 439, 469), (324, 294, 296, 326), (326, 296, 297, 327), (327, 297, 298, 328), (328, 298, 299, 329), (329, 299, 295, 325), (288, 300, 306, 312, 318, 294, 324, 336, 342, 348, 354, 330, 360, 372, 378, 384, 390, 366, 396, 408, 414, 420, 426, 402)])
me_cube_001.polygons.foreach_set('use_smooth', [True] * 592)
me_cube_001.use_remesh_preserve_volume = False
me_cube_001.use_remesh_preserve_attributes = False
me_cube_001.use_mirror_vertex_groups = False
me_cube_001.update()

# ---- objects
ob_cube_001 = bpy.data.objects.new('Cube.001', me_cube_002)
ob_cube = bpy.data.objects.new('Cube', me_cube_001)

# ---- transforms, parenting, visibility, modifiers, constraints
ob_cube_001.location = (0.0, 1.4, 1.25)
ob_cube_001.scale = (38.0, 1.0, 16.0)
ob_cube_001.lineart.crease_threshold = 0.0
ob_cube.location = (0.0, 0.0, 0.0)
ob_cube.lineart.crease_threshold = 0.0

# ---- collection membership
col_collection_1.objects.link(ob_cube_001)
col_collection_1.objects.link(ob_cube)

# ---- scene / render settings (as saved in the file)
scene.frame_start = 1; scene.frame_end = 250; scene.frame_set(2)
scene.render.engine = 'BLENDER_EEVEE_NEXT'
scene.render.resolution_percentage = 50
scene.render.dither_intensity = 0.0
scene.cycles.use_denoising = False
scene.cycles.samples = 128
scene.cycles.sampling_pattern = 'TABULATED_SOBOL'
scene.cycles.light_sampling_threshold = 0.0
scene.cycles.use_adaptive_sampling = False
scene.cycles.use_light_tree = False
scene.cycles.blur_glossy = 0.0
scene.cycles.sample_clamp_indirect = 0.0
scene.view_settings.view_transform = 'Standard'
bpy.context.view_layer.update()

# ---- added for rendering (the .blend has no active camera and no usable light): camera, sun
cam_auto = bpy.data.cameras.new('AutoCamera')
cam_auto.lens = 50.0
cam_auto.sensor_width = 36.0
cam_auto.clip_end = 1000.0
ob_auto_camera = bpy.data.objects.new('AutoCamera', cam_auto)
scene.collection.objects.link(ob_auto_camera)
ob_auto_camera.location = (5.41571, -5.34328, 5.43257)
ob_auto_camera.rotation_euler = (1.09748, -7.21219e-08, 0.694738)
scene.camera = ob_auto_camera
light_auto_sun = bpy.data.lights.new('AutoSun', 'SUN')
light_auto_sun.energy = 3.0
light_auto_sun.angle = 0.0523599
ob_auto_sun = bpy.data.objects.new('AutoSun', light_auto_sun)
scene.collection.objects.link(ob_auto_sun)
ob_auto_sun.rotation_euler = (0.872665, 0.174533, 0.523599)
bpy.context.view_layer.update()
